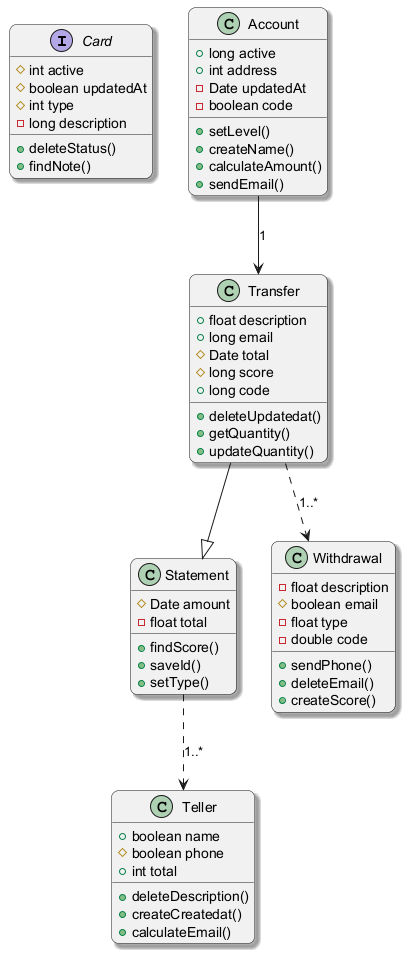

The diagram above was rendered by PlantUML. Its source (embedded in the PNG):
@startuml
skinparam backgroundColor #FFFFFF
skinparam roundCorner 15
skinparam shadowing true
interface Card {
  #int active
  #boolean updatedAt
  #int type
  -long description
  +deleteStatus()
  +findNote()
}
class Transfer {
  +float description
  +long email
  #Date total
  #long score
  +long code
  +deleteUpdatedat()
  +getQuantity()
  +updateQuantity()
}
class Statement {
  #Date amount
  -float total
  +findScore()
  +saveId()
  +setType()
}
class Withdrawal {
  -float description
  #boolean email
  -float type
  -double code
  +sendPhone()
  +deleteEmail()
  +createScore()
}
class Account {
  +long active
  +int address
  -Date updatedAt
  -boolean code
  +setLevel()
  +createName()
  +calculateAmount()
  +sendEmail()
}
class Teller {
  +boolean name
  #boolean phone
  +int total
  +deleteDescription()
  +createCreatedat()
  +calculateEmail()
}
Transfer ..> Withdrawal : "1..*"
Transfer --|> Statement
Account --> Transfer : "1"
Statement ..> Teller : "1..*"
@enduml